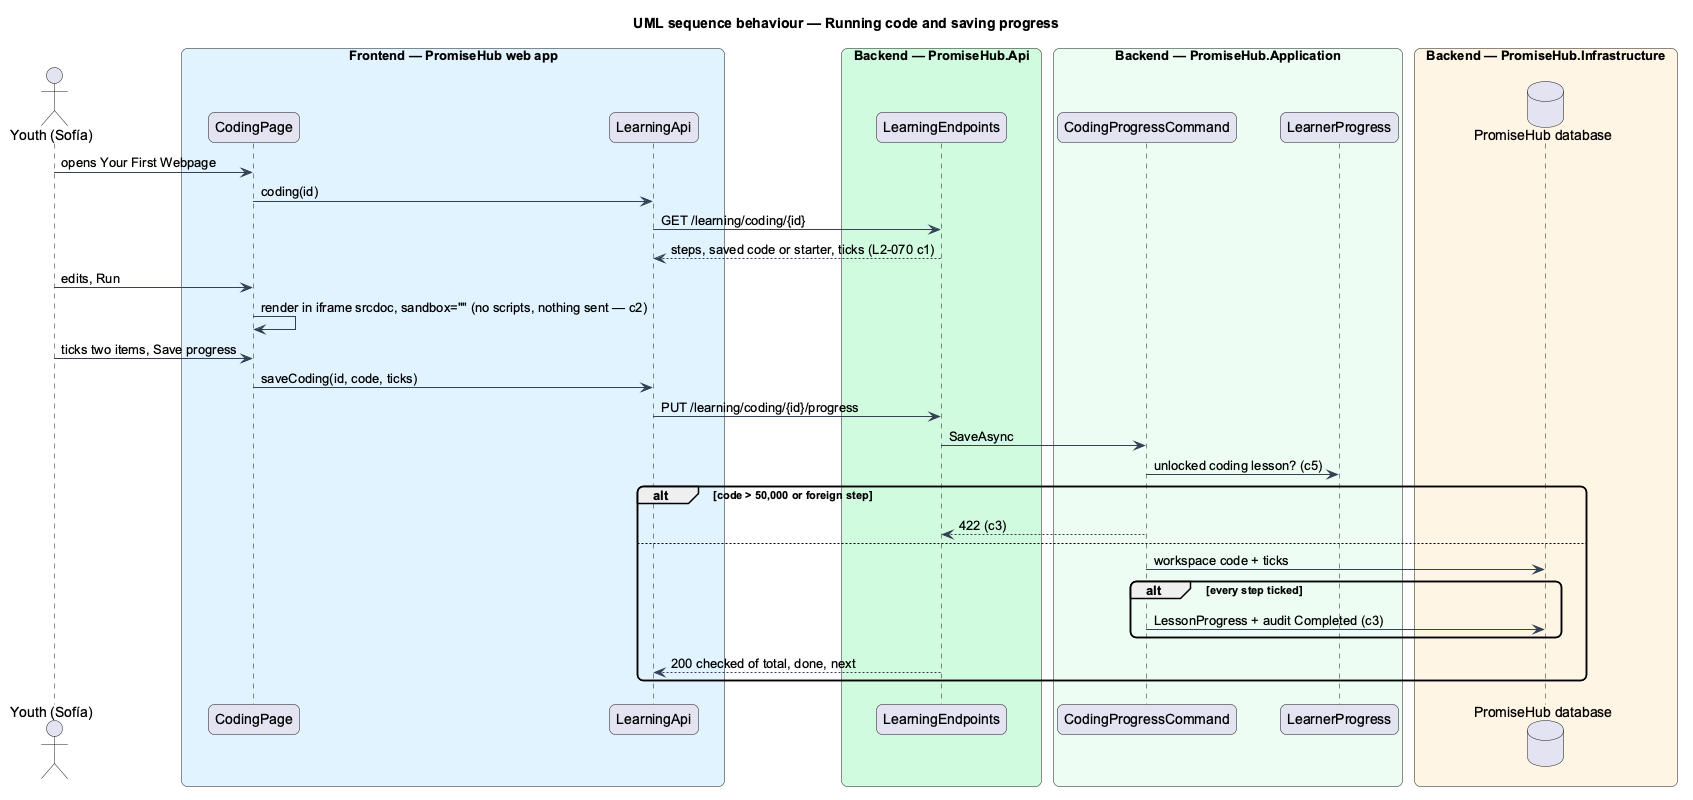

The diagram above was rendered by PlantUML. Its source (embedded in the PNG):
@startuml
title UML sequence behaviour — Running code and saving progress
skinparam backgroundColor #FFFFFF
skinparam shadowing false
skinparam roundcorner 12
skinparam defaultFontName Arial
skinparam ArrowColor #344054
actor "Youth (Sofía)" as actor
box "Frontend — PromiseHub web app" #E0F2FE
  participant "CodingPage" as page
  participant "LearningApi" as lapi
end box
box "Backend — PromiseHub.Api" #D1FADF
  participant "LearningEndpoints" as ep
end box
box "Backend — PromiseHub.Application" #ECFDF3
  participant "CodingProgressCommand" as h
  participant "LearnerProgress" as prog
end box
box "Backend — PromiseHub.Infrastructure" #FFF4E5
  database "PromiseHub database" as db

end box
actor -> page : opens Your First Webpage
page -> lapi : coding(id)
lapi -> ep : GET /learning/coding/{id}
ep --> lapi : steps, saved code or starter, ticks (L2-070 c1)
actor -> page : edits, Run
page -> page : render in iframe srcdoc, sandbox="" (no scripts, nothing sent — c2)
actor -> page : ticks two items, Save progress
page -> lapi : saveCoding(id, code, ticks)
lapi -> ep : PUT /learning/coding/{id}/progress
ep -> h : SaveAsync
h -> prog : unlocked coding lesson? (c5)
alt code > 50,000 or foreign step
  h --> ep : 422 (c3)
else
  h -> db : workspace code + ticks
  alt every step ticked
    h -> db : LessonProgress + audit Completed (c3)
  end
  ep --> lapi : 200 checked of total, done, next
end
@enduml